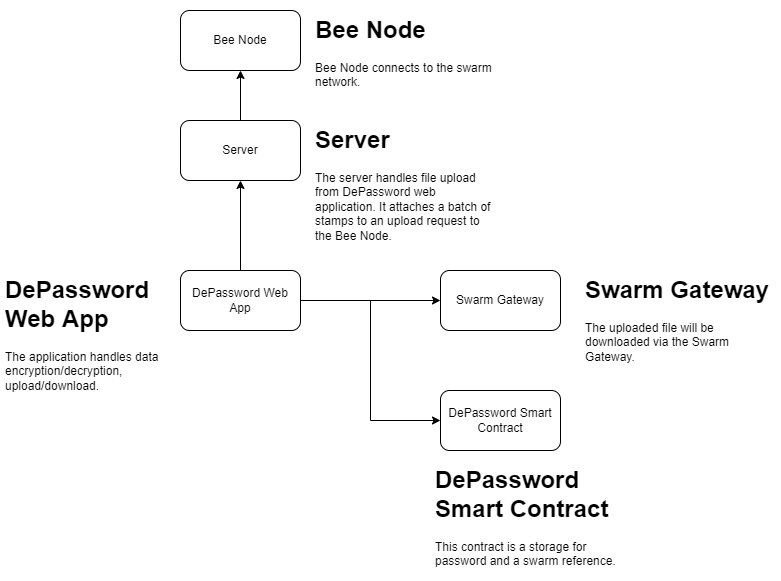

The diagram above was exported from draw.io. Its source (the exported page's mxGraphModel, read from the mxfile embedded in the PNG):
<mxGraphModel dx="2254" dy="863" grid="1" gridSize="10" guides="1" tooltips="1" connect="1" arrows="1" fold="1" page="1" pageScale="1" pageWidth="850" pageHeight="1100" math="0" shadow="0">
  <root>
    <mxCell id="0" />
    <mxCell id="1" parent="0" />
    <mxCell id="aTzK49vGYu4Hk0Pq7xK0-7" style="edgeStyle=orthogonalEdgeStyle;rounded=0;orthogonalLoop=1;jettySize=auto;html=1;entryX=0.5;entryY=1;entryDx=0;entryDy=0;" edge="1" parent="1" source="aTzK49vGYu4Hk0Pq7xK0-1" target="aTzK49vGYu4Hk0Pq7xK0-2">
      <mxGeometry relative="1" as="geometry" />
    </mxCell>
    <mxCell id="aTzK49vGYu4Hk0Pq7xK0-8" style="edgeStyle=orthogonalEdgeStyle;rounded=0;orthogonalLoop=1;jettySize=auto;html=1;entryX=0;entryY=0.5;entryDx=0;entryDy=0;" edge="1" parent="1" source="aTzK49vGYu4Hk0Pq7xK0-1" target="aTzK49vGYu4Hk0Pq7xK0-4">
      <mxGeometry relative="1" as="geometry" />
    </mxCell>
    <mxCell id="aTzK49vGYu4Hk0Pq7xK0-9" style="edgeStyle=orthogonalEdgeStyle;rounded=0;orthogonalLoop=1;jettySize=auto;html=1;entryX=0;entryY=0.5;entryDx=0;entryDy=0;" edge="1" parent="1" source="aTzK49vGYu4Hk0Pq7xK0-1" target="aTzK49vGYu4Hk0Pq7xK0-5">
      <mxGeometry relative="1" as="geometry" />
    </mxCell>
    <mxCell id="aTzK49vGYu4Hk0Pq7xK0-1" value="DePassword Web App" style="rounded=1;whiteSpace=wrap;html=1;" vertex="1" parent="1">
      <mxGeometry x="340" y="280" width="120" height="60" as="geometry" />
    </mxCell>
    <mxCell id="aTzK49vGYu4Hk0Pq7xK0-6" style="edgeStyle=orthogonalEdgeStyle;rounded=0;orthogonalLoop=1;jettySize=auto;html=1;entryX=0.5;entryY=1;entryDx=0;entryDy=0;" edge="1" parent="1" source="aTzK49vGYu4Hk0Pq7xK0-2" target="aTzK49vGYu4Hk0Pq7xK0-3">
      <mxGeometry relative="1" as="geometry" />
    </mxCell>
    <mxCell id="aTzK49vGYu4Hk0Pq7xK0-2" value="Server" style="rounded=1;whiteSpace=wrap;html=1;" vertex="1" parent="1">
      <mxGeometry x="340" y="130" width="120" height="60" as="geometry" />
    </mxCell>
    <mxCell id="aTzK49vGYu4Hk0Pq7xK0-3" value="Bee Node" style="rounded=1;whiteSpace=wrap;html=1;" vertex="1" parent="1">
      <mxGeometry x="340" y="20" width="120" height="60" as="geometry" />
    </mxCell>
    <mxCell id="aTzK49vGYu4Hk0Pq7xK0-4" value="Swarm Gateway" style="rounded=1;whiteSpace=wrap;html=1;" vertex="1" parent="1">
      <mxGeometry x="600" y="280" width="120" height="60" as="geometry" />
    </mxCell>
    <mxCell id="aTzK49vGYu4Hk0Pq7xK0-5" value="DePassword Smart Contract" style="rounded=1;whiteSpace=wrap;html=1;" vertex="1" parent="1">
      <mxGeometry x="600" y="400" width="120" height="60" as="geometry" />
    </mxCell>
    <mxCell id="aTzK49vGYu4Hk0Pq7xK0-10" value="&lt;h1&gt;Server&lt;/h1&gt;&lt;p&gt;The server handles file upload from DePassword web application. It attaches a batch of stamps to an upload request to the Bee Node.&lt;/p&gt;" style="text;html=1;strokeColor=none;fillColor=none;spacing=5;spacingTop=-20;whiteSpace=wrap;overflow=hidden;rounded=0;" vertex="1" parent="1">
      <mxGeometry x="470" y="130" width="190" height="120" as="geometry" />
    </mxCell>
    <mxCell id="aTzK49vGYu4Hk0Pq7xK0-11" value="&lt;h1&gt;Bee Node&lt;/h1&gt;&lt;p&gt;Bee Node connects to the swarm network.&lt;/p&gt;" style="text;html=1;strokeColor=none;fillColor=none;spacing=5;spacingTop=-20;whiteSpace=wrap;overflow=hidden;rounded=0;" vertex="1" parent="1">
      <mxGeometry x="470" y="20" width="190" height="90" as="geometry" />
    </mxCell>
    <mxCell id="aTzK49vGYu4Hk0Pq7xK0-12" value="&lt;h1&gt;Swarm Gateway&lt;/h1&gt;&lt;p&gt;The uploaded file will be downloaded via the Swarm Gateway.&lt;/p&gt;" style="text;html=1;strokeColor=none;fillColor=none;spacing=5;spacingTop=-20;whiteSpace=wrap;overflow=hidden;rounded=0;" vertex="1" parent="1">
      <mxGeometry x="740" y="280" width="200" height="120" as="geometry" />
    </mxCell>
    <mxCell id="aTzK49vGYu4Hk0Pq7xK0-13" value="&lt;h1&gt;DePassword Smart Contract&lt;/h1&gt;&lt;p&gt;This contract is a storage for password and a swarm reference.&lt;/p&gt;" style="text;html=1;strokeColor=none;fillColor=none;spacing=5;spacingTop=-20;whiteSpace=wrap;overflow=hidden;rounded=0;" vertex="1" parent="1">
      <mxGeometry x="590" y="470" width="200" height="120" as="geometry" />
    </mxCell>
    <mxCell id="aTzK49vGYu4Hk0Pq7xK0-14" value="&lt;h1&gt;DePassword Web App&lt;/h1&gt;&lt;p&gt;The application handles data encryption/decryption, upload/download.&lt;/p&gt;" style="text;html=1;strokeColor=none;fillColor=none;spacing=5;spacingTop=-20;whiteSpace=wrap;overflow=hidden;rounded=0;" vertex="1" parent="1">
      <mxGeometry x="160" y="280" width="170" height="130" as="geometry" />
    </mxCell>
  </root>
</mxGraphModel>